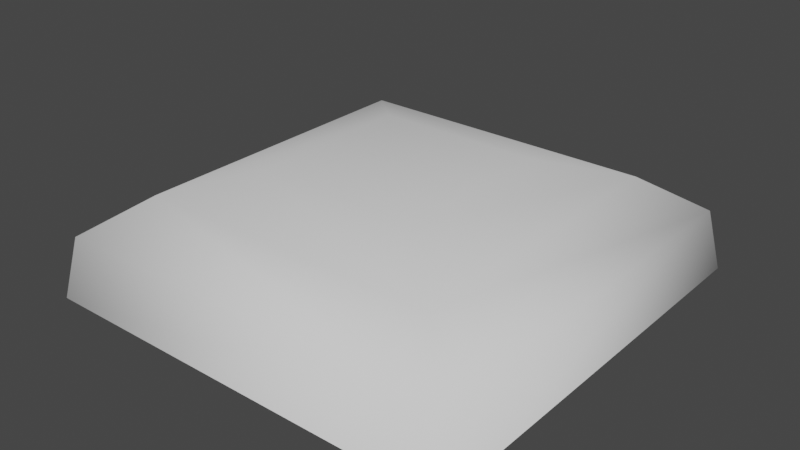# Source: tr_tile_collision_000.blend  (saved by Blender 3.0.42; exported with 4.5.12 LTS)
import bpy
from mathutils import Matrix  # noqa: F401  (used for matrix-valued properties, if any)

bpy.ops.wm.read_factory_settings(use_empty=True)
scene = bpy.context.scene
scene.name = 'Scene'

# ---- collections
col_collection = bpy.data.collections.new('Collection'); scene.collection.children.link(col_collection)

# ---- world
world_world = bpy.data.worlds.new('World'); scene.world = world_world
world_world.use_nodes = True; world_world.node_tree.nodes.clear()
_N = world_world.node_tree.nodes; _L = world_world.node_tree.links
n0 = _N.new('ShaderNodeOutputWorld'); n0.name = 'World Output'; n0.location = (300, 300)
n1 = _N.new('ShaderNodeBackground'); n1.name = 'Background'; n1.location = (10, 300)
n1.inputs[0].default_value = (0.05088, 0.05088, 0.05088, 1.0)
_L.new(n1.outputs[0], n0.inputs[0])
n0.is_active_output = True
world_world.color = (0.05088, 0.05088, 0.05088)
world_world.use_sun_shadow = False
world_world.sun_shadow_jitter_overblur = 0.0

# ---- meshes
me_plane = bpy.data.meshes.new('Plane')
me_plane.from_pydata([(-0.637, -0.637, 0.0), (0.637, -0.637, 0.0), (-0.637, 0.637, 0.0), (0.637, 0.637, 0.0), (-1.56, -1.56, -0.4499), (1.56, -1.56, -0.4499), (-1.56, 1.56, -0.4499), (1.56, 1.56, -0.4499), (-1.645, -1.645, -0.9222), (1.645, -1.645, -0.9222), (-1.645, 1.645, -0.9222), (1.645, 1.645, -0.9222), (-1.161, 1.161, -0.161), (1.161, 1.161, -0.161), (1.161, -1.161, -0.161), (-1.161, -1.161, -0.161)], [], [(0, 1, 3, 2), (13, 7, 6, 12), (15, 4, 5, 14), (14, 5, 7, 13), (12, 6, 4, 15), (7, 5, 9, 11), (4, 6, 10, 8), (6, 7, 11, 10), (5, 4, 8, 9), (2, 12, 15, 0), (1, 14, 13, 3), (0, 15, 14, 1), (3, 13, 12, 2)])
me_plane.polygons.foreach_set('use_smooth', [True] * 13)
_uv = me_plane.uv_layers.new(name='UVMap')
_uv.uv.foreach_set('vector', [0.7521, 0.7516, 0.2484, 0.7517, 0.2485, 0.2484, 0.7519, 0.2484, 0.2489, 0.1247, 0.2493, 0.0009444, 0.7508, 0.0009106, 0.7514, 0.1247, 0.7518, 0.8756, 0.7515, 0.9996, 0.2483, 0.9997, 0.2483, 0.8757, 0.1244, 0.7521, 0.0004857, 0.7525, 0.0006443, 0.2482, 0.1246, 0.2483, 0.8757, 0.2483, 0.9994, 0.2482, 0.9994, 0.7522, 0.8758, 0.7519, 0.0006443, 0.2482, 0.0004857, 0.7525, 0.0004857, 0.7525, 0.0006443, 0.2482, 0.9994, 0.7522, 0.9994, 0.2482, 0.9994, 0.2482, 0.9994, 0.7522, 0.7508, 0.0009106, 0.2493, 0.0009444, 0.2493, 0.0009444, 0.7508, 0.0009106, 0.2483, 0.9997, 0.7515, 0.9996, 0.7515, 0.9996, 0.2483, 0.9997, 0.7519, 0.2484, 0.8757, 0.2483, 0.8758, 0.7519, 0.7521, 0.7516, 0.2484, 0.7517, 0.1244, 0.7521, 0.1246, 0.2483, 0.2485, 0.2484, 0.7521, 0.7516, 0.7518, 0.8756, 0.2483, 0.8757, 0.2484, 0.7517, 0.2485, 0.2484, 0.2489, 0.1247, 0.7514, 0.1247, 0.7519, 0.2484])
me_plane.materials.append(None)
me_plane.use_remesh_fix_poles = True
me_plane.use_remesh_preserve_attributes = False
me_plane.update()

# ---- objects
ob_tr_tile = bpy.data.objects.new('tr_tile', me_plane)

# ---- transforms, parenting, visibility, modifiers, constraints
ob_tr_tile.location = (0.0, 0.0, 0.0)

# ---- collection membership
col_collection.objects.link(ob_tr_tile)

# ---- scene / render settings (as saved in the file)
scene.frame_start = 1; scene.frame_end = 250; scene.frame_set(1)
scene.render.engine = 'BLENDER_EEVEE_NEXT'
scene.cycles.sampling_pattern = 'TABULATED_SOBOL'
scene.cycles.use_light_tree = False
scene.view_settings.view_transform = 'Filmic'
bpy.context.view_layer.update()

# ---- added for rendering (the .blend has no active camera and no usable light): camera, sun
cam_auto = bpy.data.cameras.new('AutoCamera')
cam_auto.lens = 50.0
cam_auto.sensor_width = 36.0
cam_auto.clip_end = 1000.0
ob_auto_camera = bpy.data.objects.new('AutoCamera', cam_auto)
scene.collection.objects.link(ob_auto_camera)
ob_auto_camera.location = (4.38915, -5.26698, 3.05023)
ob_auto_camera.rotation_euler = (1.09748, -7.21219e-08, 0.694738)
scene.camera = ob_auto_camera
light_auto_sun = bpy.data.lights.new('AutoSun', 'SUN')
light_auto_sun.energy = 3.0
light_auto_sun.angle = 0.0523599
ob_auto_sun = bpy.data.objects.new('AutoSun', light_auto_sun)
scene.collection.objects.link(ob_auto_sun)
ob_auto_sun.rotation_euler = (0.872665, 0.174533, 0.523599)
bpy.context.view_layer.update()

